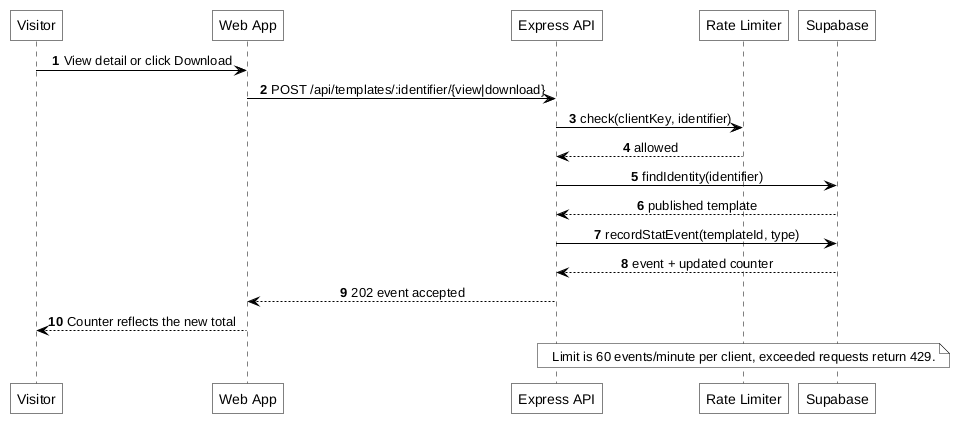

The diagram above was rendered by PlantUML. Its source (embedded in the PNG):
@startuml
autonumber
skinparam monochrome true
skinparam backgroundColor white
skinparam shadowing false
skinparam defaultTextAlignment center
skinparam roundCorner 0
skinparam ArrowColor black
skinparam defaultFontColor black
skinparam sequence {
    ArrowColor black
    LifeLineBorderColor black
    ParticipantBorderColor black
    ParticipantBackgroundColor white
    ParticipantFontColor black
}

participant "Visitor" as V
participant "Web App" as W
participant "Express API" as A
participant "Rate Limiter" as R
participant "Supabase" as S

V -> W: View detail or click Download
W -> A: POST /api/templates/:identifier/{view|download}
A -> R: check(clientKey, identifier)
R --> A: allowed
A -> S: findIdentity(identifier)
S --> A: published template
A -> S: recordStatEvent(templateId, type)
S --> A: event + updated counter
A --> W: 202 event accepted
W --> V: Counter reflects the new total
note over R: Limit is 60 events/minute per client, exceeded requests return 429.
@enduml